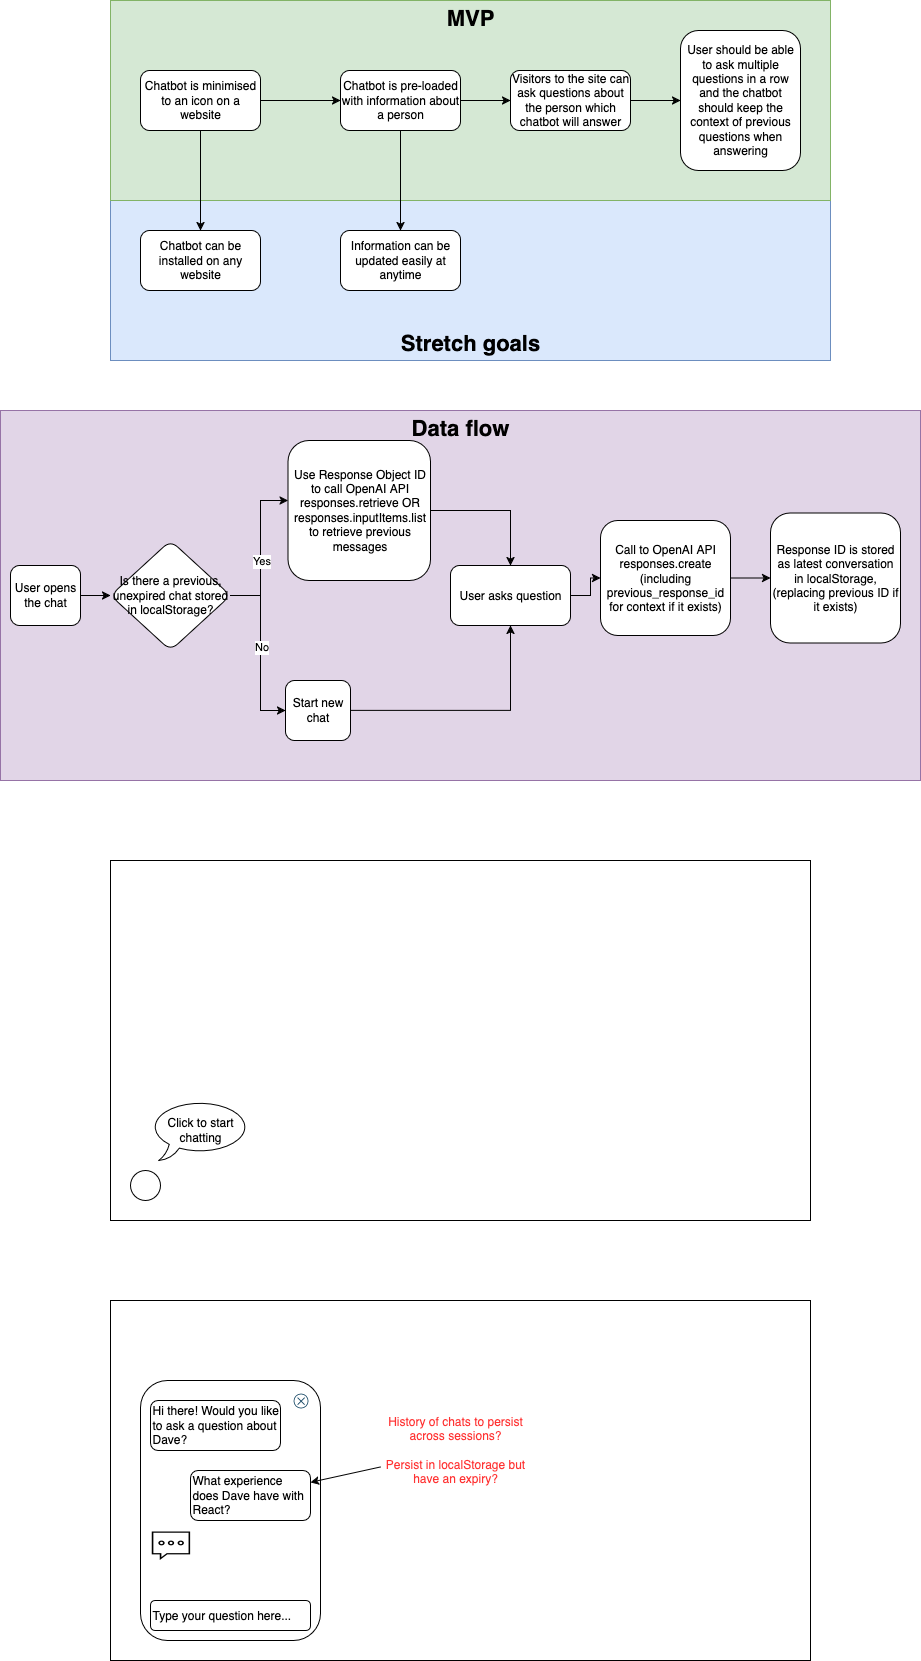

The diagram above was exported from draw.io. Its source (the exported page's mxGraphModel, read from the mxfile embedded in the PNG):
<mxGraphModel dx="1747" dy="595" grid="1" gridSize="10" guides="1" tooltips="1" connect="1" arrows="1" fold="1" page="1" pageScale="1" pageWidth="850" pageHeight="1100" math="0" shadow="0">
  <root>
    <mxCell id="0" />
    <mxCell id="1" parent="0" />
    <mxCell id="0NXyYPoDUqEpvLnktqrX-9" value="&lt;div&gt;Stretch goals&lt;/div&gt;" style="rounded=0;whiteSpace=wrap;html=1;fillColor=#dae8fc;strokeColor=#6c8ebf;fontStyle=1;verticalAlign=bottom;fontSize=22;" parent="1" vertex="1">
      <mxGeometry x="90" y="220" width="720" height="160" as="geometry" />
    </mxCell>
    <mxCell id="0NXyYPoDUqEpvLnktqrX-1" value="MVP" style="rounded=0;whiteSpace=wrap;html=1;fillColor=#d5e8d4;strokeColor=#82b366;fontStyle=1;fontSize=22;verticalAlign=top;" parent="1" vertex="1">
      <mxGeometry x="90" y="20" width="720" height="200" as="geometry" />
    </mxCell>
    <mxCell id="0NXyYPoDUqEpvLnktqrX-4" value="" style="edgeStyle=orthogonalEdgeStyle;rounded=0;orthogonalLoop=1;jettySize=auto;html=1;" parent="1" source="0NXyYPoDUqEpvLnktqrX-2" target="0NXyYPoDUqEpvLnktqrX-3" edge="1">
      <mxGeometry relative="1" as="geometry" />
    </mxCell>
    <mxCell id="0NXyYPoDUqEpvLnktqrX-14" style="edgeStyle=orthogonalEdgeStyle;rounded=0;orthogonalLoop=1;jettySize=auto;html=1;" parent="1" source="0NXyYPoDUqEpvLnktqrX-2" target="0NXyYPoDUqEpvLnktqrX-13" edge="1">
      <mxGeometry relative="1" as="geometry" />
    </mxCell>
    <mxCell id="0NXyYPoDUqEpvLnktqrX-2" value="Chatbot is minimised to an icon on a website" style="rounded=1;whiteSpace=wrap;html=1;" parent="1" vertex="1">
      <mxGeometry x="120" y="90" width="120" height="60" as="geometry" />
    </mxCell>
    <mxCell id="0NXyYPoDUqEpvLnktqrX-6" value="" style="edgeStyle=orthogonalEdgeStyle;rounded=0;orthogonalLoop=1;jettySize=auto;html=1;" parent="1" source="0NXyYPoDUqEpvLnktqrX-3" target="0NXyYPoDUqEpvLnktqrX-5" edge="1">
      <mxGeometry relative="1" as="geometry" />
    </mxCell>
    <mxCell id="0NXyYPoDUqEpvLnktqrX-8" value="" style="edgeStyle=orthogonalEdgeStyle;rounded=0;orthogonalLoop=1;jettySize=auto;html=1;" parent="1" source="0NXyYPoDUqEpvLnktqrX-3" target="0NXyYPoDUqEpvLnktqrX-7" edge="1">
      <mxGeometry relative="1" as="geometry" />
    </mxCell>
    <mxCell id="0NXyYPoDUqEpvLnktqrX-3" value="Chatbot is pre-loaded with information about a person" style="whiteSpace=wrap;html=1;rounded=1;" parent="1" vertex="1">
      <mxGeometry x="320" y="90" width="120" height="60" as="geometry" />
    </mxCell>
    <mxCell id="0NXyYPoDUqEpvLnktqrX-11" value="" style="edgeStyle=orthogonalEdgeStyle;rounded=0;orthogonalLoop=1;jettySize=auto;html=1;" parent="1" source="0NXyYPoDUqEpvLnktqrX-5" target="0NXyYPoDUqEpvLnktqrX-10" edge="1">
      <mxGeometry relative="1" as="geometry" />
    </mxCell>
    <mxCell id="0NXyYPoDUqEpvLnktqrX-5" value="Visitors to the site can ask questions about the person which chatbot will answer" style="whiteSpace=wrap;html=1;rounded=1;" parent="1" vertex="1">
      <mxGeometry x="490" y="90" width="120" height="60" as="geometry" />
    </mxCell>
    <mxCell id="0NXyYPoDUqEpvLnktqrX-7" value="Information can be updated easily at anytime" style="whiteSpace=wrap;html=1;rounded=1;" parent="1" vertex="1">
      <mxGeometry x="320" y="250" width="120" height="60" as="geometry" />
    </mxCell>
    <mxCell id="0NXyYPoDUqEpvLnktqrX-10" value="User should be able to ask multiple questions in a row and the chatbot should keep the context of previous questions when answering" style="whiteSpace=wrap;html=1;rounded=1;" parent="1" vertex="1">
      <mxGeometry x="660" y="50" width="120" height="140" as="geometry" />
    </mxCell>
    <mxCell id="0NXyYPoDUqEpvLnktqrX-13" value="Chatbot can be installed on any website" style="rounded=1;whiteSpace=wrap;html=1;" parent="1" vertex="1">
      <mxGeometry x="120" y="250" width="120" height="60" as="geometry" />
    </mxCell>
    <mxCell id="0NXyYPoDUqEpvLnktqrX-15" value="" style="rounded=0;whiteSpace=wrap;html=1;" parent="1" vertex="1">
      <mxGeometry x="90" y="880" width="700" height="360" as="geometry" />
    </mxCell>
    <mxCell id="0NXyYPoDUqEpvLnktqrX-16" value="" style="ellipse;whiteSpace=wrap;html=1;aspect=fixed;" parent="1" vertex="1">
      <mxGeometry x="110" y="1190" width="30" height="30" as="geometry" />
    </mxCell>
    <mxCell id="0NXyYPoDUqEpvLnktqrX-18" value="Click to start chatting" style="whiteSpace=wrap;html=1;shape=mxgraph.basic.oval_callout" parent="1" vertex="1">
      <mxGeometry x="130" y="1120" width="100" height="60" as="geometry" />
    </mxCell>
    <mxCell id="0NXyYPoDUqEpvLnktqrX-19" value="" style="rounded=0;whiteSpace=wrap;html=1;" parent="1" vertex="1">
      <mxGeometry x="90" y="1320" width="700" height="360" as="geometry" />
    </mxCell>
    <mxCell id="0NXyYPoDUqEpvLnktqrX-22" value="" style="rounded=1;whiteSpace=wrap;html=1;" parent="1" vertex="1">
      <mxGeometry x="120" y="1400" width="180" height="260" as="geometry" />
    </mxCell>
    <mxCell id="0NXyYPoDUqEpvLnktqrX-23" value="Type your question here..." style="rounded=1;whiteSpace=wrap;html=1;align=left;" parent="1" vertex="1">
      <mxGeometry x="130" y="1620" width="160" height="30" as="geometry" />
    </mxCell>
    <mxCell id="0NXyYPoDUqEpvLnktqrX-24" value="Hi there! Would you like to ask a question about Dave?" style="rounded=1;whiteSpace=wrap;html=1;align=left;" parent="1" vertex="1">
      <mxGeometry x="130" y="1420" width="130" height="50" as="geometry" />
    </mxCell>
    <mxCell id="0NXyYPoDUqEpvLnktqrX-25" value="What experience does Dave have with React?" style="rounded=1;whiteSpace=wrap;html=1;align=left;" parent="1" vertex="1">
      <mxGeometry x="170" y="1490" width="120" height="50" as="geometry" />
    </mxCell>
    <mxCell id="0NXyYPoDUqEpvLnktqrX-26" value="" style="shape=image;html=1;verticalAlign=top;verticalLabelPosition=bottom;labelBackgroundColor=#ffffff;imageAspect=0;image=https://icons.diagrams.net/icon-cache1/Essential_Web_4-2054/commenting-more-typing-chat-review-899.svg" parent="1" vertex="1">
      <mxGeometry x="130" y="1550" width="40" height="30" as="geometry" />
    </mxCell>
    <mxCell id="0NXyYPoDUqEpvLnktqrX-27" value="" style="shape=image;html=1;verticalAlign=top;verticalLabelPosition=bottom;labelBackgroundColor=#ffffff;imageAspect=0;aspect=fixed;image=https://icons.diagrams.net/icon-cache1/Evil_Icons_User_Interface-2617/close2-576.svg" parent="1" vertex="1">
      <mxGeometry x="270" y="1410" width="20" height="20" as="geometry" />
    </mxCell>
    <mxCell id="0NXyYPoDUqEpvLnktqrX-30" style="rounded=0;orthogonalLoop=1;jettySize=auto;html=1;" parent="1" source="0NXyYPoDUqEpvLnktqrX-28" target="0NXyYPoDUqEpvLnktqrX-25" edge="1">
      <mxGeometry relative="1" as="geometry" />
    </mxCell>
    <mxCell id="0NXyYPoDUqEpvLnktqrX-28" value="&lt;div&gt;History of chats to persist across sessions?&lt;/div&gt;&lt;div&gt;&lt;br&gt;&lt;/div&gt;&lt;div&gt;Persist in localStorage but have an expiry?&lt;/div&gt;" style="text;html=1;align=center;verticalAlign=middle;whiteSpace=wrap;rounded=0;fillColor=none;fontColor=#FF3333;" parent="1" vertex="1">
      <mxGeometry x="360" y="1430" width="150" height="80" as="geometry" />
    </mxCell>
    <mxCell id="k0ortePwFJx2ZGjpDfek-1" value="&lt;b&gt;Data flow&lt;/b&gt;" style="rounded=0;whiteSpace=wrap;html=1;fillColor=#e1d5e7;strokeColor=#9673a6;fontSize=22;verticalAlign=top;" parent="1" vertex="1">
      <mxGeometry x="-20" y="430" width="920" height="370" as="geometry" />
    </mxCell>
    <mxCell id="k0ortePwFJx2ZGjpDfek-4" value="" style="edgeStyle=orthogonalEdgeStyle;rounded=0;orthogonalLoop=1;jettySize=auto;html=1;" parent="1" source="k0ortePwFJx2ZGjpDfek-2" target="k0ortePwFJx2ZGjpDfek-3" edge="1">
      <mxGeometry relative="1" as="geometry" />
    </mxCell>
    <mxCell id="k0ortePwFJx2ZGjpDfek-2" value="User opens the chat" style="rounded=1;whiteSpace=wrap;html=1;" parent="1" vertex="1">
      <mxGeometry x="-10" y="585" width="70" height="60" as="geometry" />
    </mxCell>
    <mxCell id="k0ortePwFJx2ZGjpDfek-6" value="" style="edgeStyle=orthogonalEdgeStyle;rounded=0;orthogonalLoop=1;jettySize=auto;html=1;" parent="1" source="k0ortePwFJx2ZGjpDfek-3" target="k0ortePwFJx2ZGjpDfek-5" edge="1">
      <mxGeometry relative="1" as="geometry">
        <Array as="points">
          <mxPoint x="240" y="615" />
          <mxPoint x="240" y="520" />
        </Array>
      </mxGeometry>
    </mxCell>
    <mxCell id="k0ortePwFJx2ZGjpDfek-21" value="Yes" style="edgeLabel;html=1;align=center;verticalAlign=middle;resizable=0;points=[];" parent="k0ortePwFJx2ZGjpDfek-6" vertex="1" connectable="0">
      <mxGeometry x="-0.1429" relative="1" as="geometry">
        <mxPoint as="offset" />
      </mxGeometry>
    </mxCell>
    <mxCell id="k0ortePwFJx2ZGjpDfek-13" style="edgeStyle=orthogonalEdgeStyle;rounded=0;orthogonalLoop=1;jettySize=auto;html=1;entryX=0;entryY=0.5;entryDx=0;entryDy=0;" parent="1" source="k0ortePwFJx2ZGjpDfek-3" target="k0ortePwFJx2ZGjpDfek-7" edge="1">
      <mxGeometry relative="1" as="geometry">
        <Array as="points">
          <mxPoint x="240" y="615" />
          <mxPoint x="240" y="730" />
        </Array>
      </mxGeometry>
    </mxCell>
    <mxCell id="k0ortePwFJx2ZGjpDfek-20" value="No" style="edgeLabel;html=1;align=center;verticalAlign=middle;resizable=0;points=[];" parent="k0ortePwFJx2ZGjpDfek-13" vertex="1" connectable="0">
      <mxGeometry x="-0.0493" relative="1" as="geometry">
        <mxPoint as="offset" />
      </mxGeometry>
    </mxCell>
    <mxCell id="k0ortePwFJx2ZGjpDfek-3" value="Is there a previous, unexpired chat stored in localStorage?" style="rhombus;whiteSpace=wrap;html=1;rounded=1;" parent="1" vertex="1">
      <mxGeometry x="90" y="560" width="120" height="110" as="geometry" />
    </mxCell>
    <mxCell id="k0ortePwFJx2ZGjpDfek-15" style="edgeStyle=orthogonalEdgeStyle;rounded=0;orthogonalLoop=1;jettySize=auto;html=1;exitX=1;exitY=0.5;exitDx=0;exitDy=0;entryX=0.5;entryY=0;entryDx=0;entryDy=0;" parent="1" source="k0ortePwFJx2ZGjpDfek-5" target="k0ortePwFJx2ZGjpDfek-9" edge="1">
      <mxGeometry relative="1" as="geometry" />
    </mxCell>
    <mxCell id="k0ortePwFJx2ZGjpDfek-5" value="Use Response Object ID to call OpenAI API responses.retrieve OR responses.inputItems.list to retrieve previous messages" style="whiteSpace=wrap;html=1;rounded=1;" parent="1" vertex="1">
      <mxGeometry x="267.5" y="460" width="142.5" height="140" as="geometry" />
    </mxCell>
    <mxCell id="k0ortePwFJx2ZGjpDfek-14" style="edgeStyle=orthogonalEdgeStyle;rounded=0;orthogonalLoop=1;jettySize=auto;html=1;" parent="1" source="k0ortePwFJx2ZGjpDfek-7" target="k0ortePwFJx2ZGjpDfek-9" edge="1">
      <mxGeometry relative="1" as="geometry" />
    </mxCell>
    <mxCell id="k0ortePwFJx2ZGjpDfek-7" value="Start new chat" style="whiteSpace=wrap;html=1;rounded=1;" parent="1" vertex="1">
      <mxGeometry x="265" y="700" width="65" height="60" as="geometry" />
    </mxCell>
    <mxCell id="k0ortePwFJx2ZGjpDfek-11" value="" style="edgeStyle=orthogonalEdgeStyle;rounded=0;orthogonalLoop=1;jettySize=auto;html=1;entryX=0;entryY=0.5;entryDx=0;entryDy=0;" parent="1" source="k0ortePwFJx2ZGjpDfek-9" target="k0ortePwFJx2ZGjpDfek-10" edge="1">
      <mxGeometry relative="1" as="geometry" />
    </mxCell>
    <mxCell id="k0ortePwFJx2ZGjpDfek-9" value="User asks question" style="rounded=1;whiteSpace=wrap;html=1;" parent="1" vertex="1">
      <mxGeometry x="430" y="585" width="120" height="60" as="geometry" />
    </mxCell>
    <mxCell id="k0ortePwFJx2ZGjpDfek-17" value="" style="edgeStyle=orthogonalEdgeStyle;rounded=0;orthogonalLoop=1;jettySize=auto;html=1;" parent="1" source="k0ortePwFJx2ZGjpDfek-10" target="k0ortePwFJx2ZGjpDfek-16" edge="1">
      <mxGeometry relative="1" as="geometry" />
    </mxCell>
    <mxCell id="k0ortePwFJx2ZGjpDfek-10" value="Call to OpenAI API responses.create (including previous_response_id for context if it exists)" style="whiteSpace=wrap;html=1;rounded=1;" parent="1" vertex="1">
      <mxGeometry x="580" y="540" width="130" height="115" as="geometry" />
    </mxCell>
    <mxCell id="k0ortePwFJx2ZGjpDfek-16" value="Response ID is stored as latest conversation in localStorage, (replacing previous ID if it exists)" style="whiteSpace=wrap;html=1;rounded=1;" parent="1" vertex="1">
      <mxGeometry x="750" y="532.5" width="130" height="130" as="geometry" />
    </mxCell>
  </root>
</mxGraphModel>